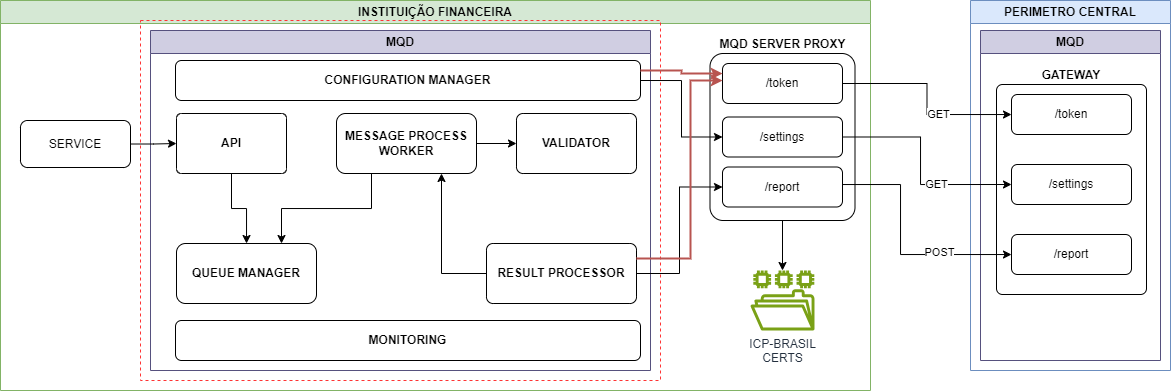

The diagram above was exported from draw.io. Its source (the exported page's mxGraphModel, read from the mxfile embedded in the PNG):
<mxGraphModel dx="2924" dy="1970" grid="1" gridSize="10" guides="1" tooltips="1" connect="1" arrows="1" fold="1" page="1" pageScale="1" pageWidth="850" pageHeight="1100" math="0" shadow="0">
  <root>
    <mxCell id="Bl97p135yxsRqdDzjhiD-0" />
    <mxCell id="Bl97p135yxsRqdDzjhiD-1" parent="Bl97p135yxsRqdDzjhiD-0" />
    <mxCell id="-KNyCREGlXAe8yRD5xEm-0" value="IF" style="swimlane;whiteSpace=wrap;html=1;fillColor=#d5e8d4;strokeColor=#82b366;" parent="Bl97p135yxsRqdDzjhiD-1" vertex="1">
      <mxGeometry x="-330" y="-420" width="670" height="380" as="geometry" />
    </mxCell>
    <mxCell id="Tc8WL87-f_De14_McxJF-0" style="edgeStyle=orthogonalEdgeStyle;rounded=0;orthogonalLoop=1;jettySize=auto;html=1;exitX=0;exitY=0.75;exitDx=0;exitDy=0;" parent="-KNyCREGlXAe8yRD5xEm-0" source="-KNyCREGlXAe8yRD5xEm-1" target="-KNyCREGlXAe8yRD5xEm-16" edge="1">
      <mxGeometry relative="1" as="geometry" />
    </mxCell>
    <mxCell id="-KNyCREGlXAe8yRD5xEm-1" value="MQD" style="swimlane;whiteSpace=wrap;html=1;fillColor=#d0cee2;strokeColor=#56517e;" parent="-KNyCREGlXAe8yRD5xEm-0" vertex="1">
      <mxGeometry x="150" y="30" width="510" height="340" as="geometry" />
    </mxCell>
    <mxCell id="-KNyCREGlXAe8yRD5xEm-2" style="edgeStyle=orthogonalEdgeStyle;rounded=0;orthogonalLoop=1;jettySize=auto;html=1;" parent="-KNyCREGlXAe8yRD5xEm-1" source="-KNyCREGlXAe8yRD5xEm-3" target="-KNyCREGlXAe8yRD5xEm-4" edge="1">
      <mxGeometry relative="1" as="geometry" />
    </mxCell>
    <mxCell id="-KNyCREGlXAe8yRD5xEm-3" value="API" style="rounded=1;whiteSpace=wrap;html=1;labelPosition=center;verticalLabelPosition=middle;align=center;verticalAlign=middle;arcSize=8;fontStyle=1" parent="-KNyCREGlXAe8yRD5xEm-1" vertex="1">
      <mxGeometry x="26" y="83" width="110" height="60" as="geometry" />
    </mxCell>
    <mxCell id="-KNyCREGlXAe8yRD5xEm-4" value="QUEUE MANAGER" style="rounded=1;whiteSpace=wrap;html=1;fontStyle=1" parent="-KNyCREGlXAe8yRD5xEm-1" vertex="1">
      <mxGeometry x="26" y="213" width="140" height="60" as="geometry" />
    </mxCell>
    <mxCell id="-KNyCREGlXAe8yRD5xEm-5" style="edgeStyle=orthogonalEdgeStyle;rounded=0;orthogonalLoop=1;jettySize=auto;html=1;exitX=0.25;exitY=1;exitDx=0;exitDy=0;entryX=0.75;entryY=0;entryDx=0;entryDy=0;" parent="-KNyCREGlXAe8yRD5xEm-1" source="-KNyCREGlXAe8yRD5xEm-7" target="-KNyCREGlXAe8yRD5xEm-4" edge="1">
      <mxGeometry relative="1" as="geometry" />
    </mxCell>
    <mxCell id="-KNyCREGlXAe8yRD5xEm-6" style="edgeStyle=orthogonalEdgeStyle;rounded=0;orthogonalLoop=1;jettySize=auto;html=1;exitX=1;exitY=0.5;exitDx=0;exitDy=0;entryX=0;entryY=0.5;entryDx=0;entryDy=0;" parent="-KNyCREGlXAe8yRD5xEm-1" source="-KNyCREGlXAe8yRD5xEm-7" target="-KNyCREGlXAe8yRD5xEm-8" edge="1">
      <mxGeometry relative="1" as="geometry" />
    </mxCell>
    <mxCell id="-KNyCREGlXAe8yRD5xEm-7" value="MESSAGE PROCESS WORKER" style="rounded=1;whiteSpace=wrap;html=1;fontStyle=1" parent="-KNyCREGlXAe8yRD5xEm-1" vertex="1">
      <mxGeometry x="186" y="83" width="140" height="60" as="geometry" />
    </mxCell>
    <mxCell id="-KNyCREGlXAe8yRD5xEm-8" value="VALIDATOR" style="rounded=1;whiteSpace=wrap;html=1;arcSize=11;fontStyle=1" parent="-KNyCREGlXAe8yRD5xEm-1" vertex="1">
      <mxGeometry x="366" y="83" width="120" height="60" as="geometry" />
    </mxCell>
    <mxCell id="-KNyCREGlXAe8yRD5xEm-9" style="edgeStyle=orthogonalEdgeStyle;rounded=0;orthogonalLoop=1;jettySize=auto;html=1;entryX=0.75;entryY=1;entryDx=0;entryDy=0;" parent="-KNyCREGlXAe8yRD5xEm-1" source="-KNyCREGlXAe8yRD5xEm-10" target="-KNyCREGlXAe8yRD5xEm-7" edge="1">
      <mxGeometry relative="1" as="geometry" />
    </mxCell>
    <mxCell id="-KNyCREGlXAe8yRD5xEm-10" value="RESULT PROCESSOR" style="rounded=1;whiteSpace=wrap;html=1;arcSize=11;fontStyle=1" parent="-KNyCREGlXAe8yRD5xEm-1" vertex="1">
      <mxGeometry x="336" y="213" width="150" height="60" as="geometry" />
    </mxCell>
    <mxCell id="-KNyCREGlXAe8yRD5xEm-11" value="CONFIGURATION MANAGER&lt;br&gt;" style="rounded=1;whiteSpace=wrap;html=1;fontStyle=1" parent="-KNyCREGlXAe8yRD5xEm-1" vertex="1">
      <mxGeometry x="25" y="30" width="465" height="40" as="geometry" />
    </mxCell>
    <mxCell id="-KNyCREGlXAe8yRD5xEm-12" value="MONITORING" style="rounded=1;whiteSpace=wrap;html=1;fontStyle=1" parent="-KNyCREGlXAe8yRD5xEm-1" vertex="1">
      <mxGeometry x="25" y="290" width="465" height="40" as="geometry" />
    </mxCell>
    <mxCell id="-KNyCREGlXAe8yRD5xEm-13" style="edgeStyle=orthogonalEdgeStyle;rounded=0;orthogonalLoop=1;jettySize=auto;html=1;entryX=0;entryY=0.5;entryDx=0;entryDy=0;" parent="-KNyCREGlXAe8yRD5xEm-0" source="-KNyCREGlXAe8yRD5xEm-14" target="-KNyCREGlXAe8yRD5xEm-3" edge="1">
      <mxGeometry relative="1" as="geometry" />
    </mxCell>
    <mxCell id="-KNyCREGlXAe8yRD5xEm-14" value="SERVICE" style="rounded=1;whiteSpace=wrap;html=1;" parent="-KNyCREGlXAe8yRD5xEm-0" vertex="1">
      <mxGeometry x="10" y="119" width="120" height="47" as="geometry" />
    </mxCell>
    <mxCell id="-KNyCREGlXAe8yRD5xEm-16" value="ICP-BRASIL&lt;br&gt;CERTS" style="sketch=0;outlineConnect=0;fontColor=#232F3E;gradientColor=none;fillColor=#7AA116;strokeColor=none;dashed=0;verticalLabelPosition=bottom;verticalAlign=top;align=center;html=1;fontSize=12;fontStyle=0;aspect=fixed;pointerEvents=1;shape=mxgraph.aws4.file_system;" parent="-KNyCREGlXAe8yRD5xEm-0" vertex="1">
      <mxGeometry x="30" y="255" width="64" height="59.9" as="geometry" />
    </mxCell>
    <mxCell id="-KNyCREGlXAe8yRD5xEm-17" value="PERIMETRO CENTRAL" style="swimlane;whiteSpace=wrap;html=1;fillColor=#dae8fc;strokeColor=#6c8ebf;" parent="Bl97p135yxsRqdDzjhiD-1" vertex="1">
      <mxGeometry x="410" y="-420" width="420" height="370" as="geometry" />
    </mxCell>
    <mxCell id="-KNyCREGlXAe8yRD5xEm-18" value="MQD" style="swimlane;whiteSpace=wrap;html=1;fillColor=#d0cee2;strokeColor=#56517e;" parent="-KNyCREGlXAe8yRD5xEm-17" vertex="1">
      <mxGeometry x="10" y="30" width="400" height="330" as="geometry" />
    </mxCell>
    <mxCell id="-KNyCREGlXAe8yRD5xEm-19" value="GATEWAY" style="rounded=1;whiteSpace=wrap;html=1;labelPosition=center;verticalLabelPosition=top;align=center;verticalAlign=bottom;arcSize=4;fontStyle=1" parent="-KNyCREGlXAe8yRD5xEm-18" vertex="1">
      <mxGeometry x="30" y="50" width="150" height="210" as="geometry" />
    </mxCell>
    <mxCell id="-KNyCREGlXAe8yRD5xEm-20" value="/token" style="rounded=1;whiteSpace=wrap;html=1;" parent="-KNyCREGlXAe8yRD5xEm-18" vertex="1">
      <mxGeometry x="45" y="60" width="120" height="40" as="geometry" />
    </mxCell>
    <mxCell id="-KNyCREGlXAe8yRD5xEm-21" value="/report" style="rounded=1;whiteSpace=wrap;html=1;" parent="-KNyCREGlXAe8yRD5xEm-18" vertex="1">
      <mxGeometry x="45" y="200" width="120" height="40" as="geometry" />
    </mxCell>
    <mxCell id="-KNyCREGlXAe8yRD5xEm-22" style="edgeStyle=orthogonalEdgeStyle;rounded=0;orthogonalLoop=1;jettySize=auto;html=1;" parent="-KNyCREGlXAe8yRD5xEm-18" source="-KNyCREGlXAe8yRD5xEm-23" target="-KNyCREGlXAe8yRD5xEm-24" edge="1">
      <mxGeometry relative="1" as="geometry" />
    </mxCell>
    <mxCell id="-KNyCREGlXAe8yRD5xEm-23" value="/settings" style="rounded=1;whiteSpace=wrap;html=1;" parent="-KNyCREGlXAe8yRD5xEm-18" vertex="1">
      <mxGeometry x="45" y="130" width="120" height="40" as="geometry" />
    </mxCell>
    <mxCell id="-KNyCREGlXAe8yRD5xEm-24" value="SETTINGS STORAGE" style="rounded=1;whiteSpace=wrap;html=1;fontStyle=1" parent="-KNyCREGlXAe8yRD5xEm-18" vertex="1">
      <mxGeometry x="260" y="130" width="115" height="40" as="geometry" />
    </mxCell>
    <mxCell id="-KNyCREGlXAe8yRD5xEm-25" style="edgeStyle=orthogonalEdgeStyle;rounded=0;orthogonalLoop=1;jettySize=auto;html=1;exitX=1;exitY=0.5;exitDx=0;exitDy=0;entryX=0;entryY=0.5;entryDx=0;entryDy=0;" parent="Bl97p135yxsRqdDzjhiD-1" source="-KNyCREGlXAe8yRD5xEm-11" target="-KNyCREGlXAe8yRD5xEm-23" edge="1">
      <mxGeometry relative="1" as="geometry" />
    </mxCell>
    <mxCell id="Tc8WL87-f_De14_McxJF-3" value="POST" style="edgeLabel;html=1;align=center;verticalAlign=middle;resizable=0;points=[];" parent="-KNyCREGlXAe8yRD5xEm-25" vertex="1" connectable="0">
      <mxGeometry x="0.5059" y="-2" relative="1" as="geometry">
        <mxPoint as="offset" />
      </mxGeometry>
    </mxCell>
    <mxCell id="-KNyCREGlXAe8yRD5xEm-26" style="edgeStyle=orthogonalEdgeStyle;rounded=0;orthogonalLoop=1;jettySize=auto;html=1;" parent="Bl97p135yxsRqdDzjhiD-1" source="-KNyCREGlXAe8yRD5xEm-10" target="-KNyCREGlXAe8yRD5xEm-21" edge="1">
      <mxGeometry relative="1" as="geometry" />
    </mxCell>
    <mxCell id="Tc8WL87-f_De14_McxJF-2" value="POST" style="edgeLabel;html=1;align=center;verticalAlign=middle;resizable=0;points=[];" parent="-KNyCREGlXAe8yRD5xEm-26" vertex="1" connectable="0">
      <mxGeometry x="0.2527" y="3" relative="1" as="geometry">
        <mxPoint as="offset" />
      </mxGeometry>
    </mxCell>
    <mxCell id="-KNyCREGlXAe8yRD5xEm-27" value="REPORT STORAGE" style="rounded=1;whiteSpace=wrap;html=1;fontStyle=1" parent="Bl97p135yxsRqdDzjhiD-1" vertex="1">
      <mxGeometry x="681" y="-190" width="110" height="40" as="geometry" />
    </mxCell>
    <mxCell id="-KNyCREGlXAe8yRD5xEm-28" style="edgeStyle=orthogonalEdgeStyle;rounded=0;orthogonalLoop=1;jettySize=auto;html=1;" parent="Bl97p135yxsRqdDzjhiD-1" source="-KNyCREGlXAe8yRD5xEm-21" target="-KNyCREGlXAe8yRD5xEm-27" edge="1">
      <mxGeometry relative="1" as="geometry" />
    </mxCell>
    <mxCell id="-KNyCREGlXAe8yRD5xEm-29" style="edgeStyle=orthogonalEdgeStyle;rounded=0;orthogonalLoop=1;jettySize=auto;html=1;exitX=1;exitY=0.25;exitDx=0;exitDy=0;entryX=0;entryY=0.25;entryDx=0;entryDy=0;fillColor=#fad9d5;strokeColor=#ae4132;strokeWidth=2;" parent="Bl97p135yxsRqdDzjhiD-1" source="-KNyCREGlXAe8yRD5xEm-10" target="-KNyCREGlXAe8yRD5xEm-20" edge="1">
      <mxGeometry relative="1" as="geometry">
        <Array as="points">
          <mxPoint x="370" y="-162" />
          <mxPoint x="370" y="-320" />
        </Array>
      </mxGeometry>
    </mxCell>
    <mxCell id="-KNyCREGlXAe8yRD5xEm-30" style="edgeStyle=orthogonalEdgeStyle;rounded=0;orthogonalLoop=1;jettySize=auto;html=1;exitX=1;exitY=0.75;exitDx=0;exitDy=0;entryX=0;entryY=0.25;entryDx=0;entryDy=0;fillColor=#fad9d5;strokeColor=#ae4132;strokeWidth=2;" parent="Bl97p135yxsRqdDzjhiD-1" source="-KNyCREGlXAe8yRD5xEm-11" target="-KNyCREGlXAe8yRD5xEm-20" edge="1">
      <mxGeometry relative="1" as="geometry">
        <Array as="points">
          <mxPoint x="370" y="-330" />
          <mxPoint x="370" y="-320" />
        </Array>
      </mxGeometry>
    </mxCell>
    <mxCell id="Tc8WL87-f_De14_McxJF-1" value="GET" style="edgeLabel;html=1;align=center;verticalAlign=middle;resizable=0;points=[];" parent="-KNyCREGlXAe8yRD5xEm-30" vertex="1" connectable="0">
      <mxGeometry x="0.3818" y="4" relative="1" as="geometry">
        <mxPoint as="offset" />
      </mxGeometry>
    </mxCell>
  </root>
</mxGraphModel>